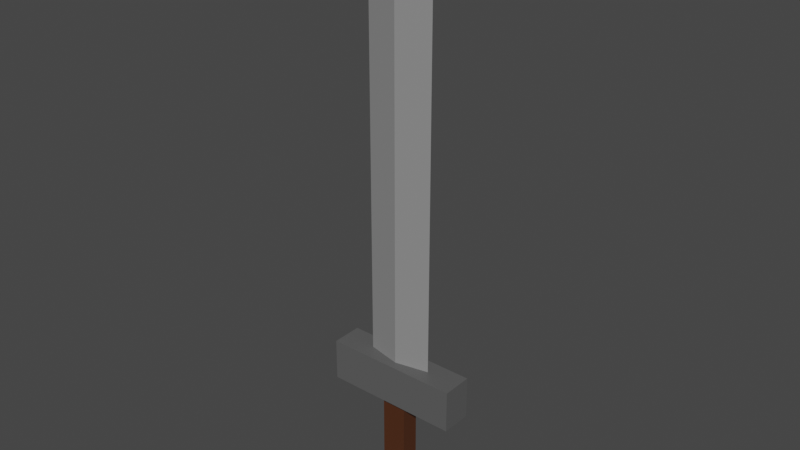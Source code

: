 # Source: sword.blend  (saved by Blender 3.0.42; exported with 4.5.12 LTS)
import bpy
from mathutils import Matrix  # noqa: F401  (used for matrix-valued properties, if any)

bpy.ops.wm.read_factory_settings(use_empty=True)
scene = bpy.context.scene
scene.name = 'Scene'

# ---- collections
col_collection = bpy.data.collections.new('Collection'); scene.collection.children.link(col_collection)

# ---- materials (node trees are filled in below, after node groups)
mat_material = bpy.data.materials.new('Material')
mat_material.alpha_threshold = 0.0
mat_material.use_transparent_shadow = False
mat_material.line_color = (0.0, 0.0, 0.0, 1.0)
mat_material_001 = bpy.data.materials.new('Material.001')
mat_material_001.use_transparent_shadow = False
mat_material_002 = bpy.data.materials.new('Material.002')
mat_material_002.use_transparent_shadow = False
mat_material_003 = bpy.data.materials.new('Material.003')
mat_material_003.use_transparent_shadow = False

# ---- material node trees
mat_material.use_nodes = True; mat_material.node_tree.nodes.clear()
_N = mat_material.node_tree.nodes; _L = mat_material.node_tree.links
n0 = _N.new('ShaderNodeOutputMaterial'); n0.name = 'Material Output'; n0.location = (300, 300)
n1 = _N.new('ShaderNodeBsdfPrincipled'); n1.name = 'Principled BSDF'; n1.location = (10, 300)
n1.distribution = 'GGX'
n1.subsurface_method = 'RANDOM_WALK_SKIN'
n1.inputs[0].default_value = (0.2668, 0.2668, 0.2668, 1.0)
n1.inputs[2].default_value = 0.4
n1.inputs[3].default_value = 1.45
n1.inputs[27].default_value = (0.0, 0.0, 0.0, 1.0)
n1.inputs[28].default_value = 1.0
_L.new(n1.outputs[0], n0.inputs[0])
n0.is_active_output = True
mat_material_001.use_nodes = True; mat_material_001.node_tree.nodes.clear()
_N = mat_material_001.node_tree.nodes; _L = mat_material_001.node_tree.links
n0 = _N.new('ShaderNodeBsdfPrincipled'); n0.name = 'Principled BSDF'; n0.location = (10, 300)
n0.distribution = 'GGX'
n0.subsurface_method = 'RANDOM_WALK_SKIN'
n0.inputs[0].default_value = (0.1065, 0.1065, 0.1065, 1.0)
n0.inputs[3].default_value = 1.45
n0.inputs[27].default_value = (0.0, 0.0, 0.0, 1.0)
n0.inputs[28].default_value = 1.0
n1 = _N.new('ShaderNodeOutputMaterial'); n1.name = 'Material Output'; n1.location = (300, 300)
_L.new(n0.outputs[0], n1.inputs[0])
n1.is_active_output = True
mat_material_002.use_nodes = True; mat_material_002.node_tree.nodes.clear()
_N = mat_material_002.node_tree.nodes; _L = mat_material_002.node_tree.links
n0 = _N.new('ShaderNodeBsdfPrincipled'); n0.name = 'Principled BSDF'; n0.location = (10, 300)
n0.distribution = 'GGX'
n0.subsurface_method = 'RANDOM_WALK_SKIN'
n0.inputs[0].default_value = (0.07658, 0.02448, 0.008272, 1.0)
n0.inputs[3].default_value = 1.45
n0.inputs[27].default_value = (0.0, 0.0, 0.0, 1.0)
n0.inputs[28].default_value = 1.0
n1 = _N.new('ShaderNodeOutputMaterial'); n1.name = 'Material Output'; n1.location = (300, 300)
_L.new(n0.outputs[0], n1.inputs[0])
n1.is_active_output = True
mat_material_003.use_nodes = True; mat_material_003.node_tree.nodes.clear()
_N = mat_material_003.node_tree.nodes; _L = mat_material_003.node_tree.links
n0 = _N.new('ShaderNodeBsdfPrincipled'); n0.name = 'Principled BSDF'; n0.location = (10, 300)
n0.distribution = 'GGX'
n0.subsurface_method = 'RANDOM_WALK_SKIN'
n0.inputs[0].default_value = (0.214, 0.214, 0.214, 1.0)
n0.inputs[3].default_value = 1.45
n0.inputs[27].default_value = (0.0, 0.0, 0.0, 1.0)
n0.inputs[28].default_value = 1.0
n1 = _N.new('ShaderNodeOutputMaterial'); n1.name = 'Material Output'; n1.location = (300, 300)
_L.new(n0.outputs[0], n1.inputs[0])
n1.is_active_output = True

# ---- world
world_world = bpy.data.worlds.new('World'); scene.world = world_world
world_world.use_nodes = True; world_world.node_tree.nodes.clear()
_N = world_world.node_tree.nodes; _L = world_world.node_tree.links
n0 = _N.new('ShaderNodeOutputWorld'); n0.name = 'World Output'; n0.location = (300, 300)
n1 = _N.new('ShaderNodeBackground'); n1.name = 'Background'; n1.location = (10, 300)
n1.inputs[0].default_value = (0.05088, 0.05088, 0.05088, 1.0)
_L.new(n1.outputs[0], n0.inputs[0])
n0.is_active_output = True
world_world.color = (0.05088, 0.05088, 0.05088)
world_world.use_sun_shadow = False
world_world.sun_shadow_jitter_overblur = 0.0

# ---- meshes
me_blade = bpy.data.meshes.new('blade')
me_blade.from_pydata([(1.0, 0.0, 1.0), (1.0, 0.0, -1.0), (-1.0, 0.0, 1.0), (-1.0, 0.0, -1.0), (0.0, 1.0, -1.0), (0.0, 0.0, 1.125), (0.0, -1.0, -1.0), (0.0, -1.0, 1.0), (0.0, 1.0, 1.0)], [], [(6, 7, 2, 3), (4, 1, 6), (4, 8, 0, 1), (3, 2, 8, 4), (3, 4, 6), (1, 0, 7, 6), (2, 7, 5), (7, 0, 5), (8, 2, 5), (0, 8, 5)])
_uv = me_blade.uv_layers.new(name='UVMap')
_uv.uv.foreach_set('vector', [0.375, 0.875, 0.6102, 0.875, 0.625, 1.0, 0.375, 1.0, 0.25, 0.5, 0.375, 0.75, 0.25, 0.75, 0.375, 0.375, 0.6102, 0.375, 0.625, 0.5, 0.375, 0.5, 0.375, 0.25, 0.625, 0.25, 0.6102, 0.375, 0.375, 0.375, 0.125, 0.5, 0.25, 0.5, 0.25, 0.75, 0.375, 0.75, 0.625, 0.75, 0.6102, 0.875, 0.375, 0.875, 0.625, 1.0, 0.6102, 0.875, 0.625, 0.875, 0.6102, 0.875, 0.625, 0.75, 0.625, 0.875, 0.6102, 0.375, 0.625, 0.25, 0.625, 0.375, 0.625, 0.5, 0.6102, 0.375, 0.625, 0.375])
me_blade.materials.append(mat_material)
me_blade.use_remesh_preserve_volume = False
me_blade.use_remesh_preserve_attributes = False
me_blade.use_mirror_vertex_groups = False
me_blade.update()
me_crossguard = bpy.data.meshes.new('crossguard')
me_crossguard.from_pydata([(-1.0, -1.0, -1.0), (-1.0, -1.0, 1.0), (-1.0, 1.0, -1.0), (-1.0, 1.0, 1.0), (1.0, -1.0, -1.0), (1.0, -1.0, 1.0), (1.0, 1.0, -1.0), (1.0, 1.0, 1.0)], [], [(0, 1, 3, 2), (2, 3, 7, 6), (6, 7, 5, 4), (4, 5, 1, 0), (2, 6, 4, 0), (7, 3, 1, 5)])
_uv = me_crossguard.uv_layers.new(name='UVMap')
_uv.uv.foreach_set('vector', [0.375, 0.0, 0.625, 0.0, 0.625, 0.25, 0.375, 0.25, 0.375, 0.25, 0.625, 0.25, 0.625, 0.5, 0.375, 0.5, 0.375, 0.5, 0.625, 0.5, 0.625, 0.75, 0.375, 0.75, 0.375, 0.75, 0.625, 0.75, 0.625, 1.0, 0.375, 1.0, 0.125, 0.5, 0.375, 0.5, 0.375, 0.75, 0.125, 0.75, 0.625, 0.5, 0.875, 0.5, 0.875, 0.75, 0.625, 0.75])
me_crossguard.materials.append(mat_material_001)
me_crossguard.use_remesh_fix_poles = True
me_crossguard.use_remesh_preserve_attributes = False
me_crossguard.update()
me_hilt = bpy.data.meshes.new('hilt')
me_hilt.from_pydata([(-1.0, -1.0, -1.0), (-1.0, -1.0, 1.0), (-1.0, 1.0, -1.0), (-1.0, 1.0, 1.0), (1.0, -1.0, -1.0), (1.0, -1.0, 1.0), (1.0, 1.0, -1.0), (1.0, 1.0, 1.0)], [], [(0, 1, 3, 2), (2, 3, 7, 6), (6, 7, 5, 4), (4, 5, 1, 0), (2, 6, 4, 0), (7, 3, 1, 5)])
_uv = me_hilt.uv_layers.new(name='UVMap')
_uv.uv.foreach_set('vector', [0.375, 0.0, 0.625, 0.0, 0.625, 0.25, 0.375, 0.25, 0.375, 0.25, 0.625, 0.25, 0.625, 0.5, 0.375, 0.5, 0.375, 0.5, 0.625, 0.5, 0.625, 0.75, 0.375, 0.75, 0.375, 0.75, 0.625, 0.75, 0.625, 1.0, 0.375, 1.0, 0.125, 0.5, 0.375, 0.5, 0.375, 0.75, 0.125, 0.75, 0.625, 0.5, 0.875, 0.5, 0.875, 0.75, 0.625, 0.75])
me_hilt.materials.append(mat_material_002)
me_hilt.use_remesh_fix_poles = True
me_hilt.use_remesh_preserve_attributes = False
me_hilt.update()
me_pommel = bpy.data.meshes.new('pommel')
me_pommel.from_pydata([(-1.0, -1.0, -1.0), (-1.0, -1.0, 1.0), (-1.0, 1.0, -1.0), (-1.0, 1.0, 1.0), (1.0, -1.0, -1.0), (1.0, -1.0, 1.0), (1.0, 1.0, -1.0), (1.0, 1.0, 1.0)], [], [(0, 1, 3, 2), (2, 3, 7, 6), (6, 7, 5, 4), (4, 5, 1, 0), (2, 6, 4, 0), (7, 3, 1, 5)])
_uv = me_pommel.uv_layers.new(name='UVMap')
_uv.uv.foreach_set('vector', [0.375, 0.0, 0.625, 0.0, 0.625, 0.25, 0.375, 0.25, 0.375, 0.25, 0.625, 0.25, 0.625, 0.5, 0.375, 0.5, 0.375, 0.5, 0.625, 0.5, 0.625, 0.75, 0.375, 0.75, 0.375, 0.75, 0.625, 0.75, 0.625, 1.0, 0.375, 1.0, 0.125, 0.5, 0.375, 0.5, 0.375, 0.75, 0.125, 0.75, 0.625, 0.5, 0.875, 0.5, 0.875, 0.75, 0.625, 0.75])
me_pommel.materials.append(mat_material_003)
me_pommel.use_remesh_fix_poles = True
me_pommel.use_remesh_preserve_attributes = False
me_pommel.update()

# ---- objects
ob_blade = bpy.data.objects.new('blade', me_blade)
ob_crossguard = bpy.data.objects.new('crossguard', me_crossguard)
ob_hilt = bpy.data.objects.new('hilt', me_hilt)
ob_pommel = bpy.data.objects.new('pommel', me_pommel)

# ---- transforms, parenting, visibility, modifiers, constraints
ob_blade.parent = ob_crossguard
ob_blade.matrix_parent_inverse = Matrix(((1.0, -0.0, 0.0, -0.0), (-0.0, 4.419, -0.0, 0.0), (0.0, -0.0, 3.213, -0.6823), (-0.0, 0.0, -0.0, 1.0)))
ob_blade.location = (0.0, 0.0, 3.488)
ob_blade.scale = (0.4955, 0.1045, 3.103)
ob_blade.lock_rotations_4d = False
ob_blade.empty_display_type = 'ARROWS'
ob_blade.lineart.crease_threshold = 0.0
ob_crossguard.parent = ob_hilt
ob_crossguard.matrix_parent_inverse = Matrix(((1.588e-07, -0.0, 2.104, -0.111), (-0.0, 10.96, -0.0, -0.0), (-8.061, -0.0, 6.086e-07, -3.212e-08), (-0.0, -0.0, -0.0, 1.0)))
ob_crossguard.location = (0.0, 0.0, 0.6114)
ob_crossguard.scale = (0.674, 0.1525, 0.2098)
ob_hilt.location = (0.0, 0.0, 0.05278)
ob_hilt.rotation_euler = (-0.0, -1.571, 0.0)
ob_hilt.scale = (0.4753, 0.0912, 0.124)
ob_pommel.parent = ob_hilt
ob_pommel.matrix_parent_inverse = Matrix(((1.039e-07, -0.0, 1.376, 1.076), (-0.0, 7.169, -0.0, -0.0), (-5.271, -0.0, 3.979e-07, 3.114e-07), (-0.0, -0.0, -0.0, 1.0)))
ob_pommel.location = (5.708e-16, 0.0, -1.692)
ob_pommel.rotation_euler = (-0.0, -1.571, 0.0)
ob_pommel.scale = (0.2377, 0.2322, 0.2664)

# ---- collection membership
col_collection.objects.link(ob_blade)
col_collection.objects.link(ob_crossguard)
col_collection.objects.link(ob_hilt)
col_collection.objects.link(ob_pommel)

# ---- scene / render settings (as saved in the file)
scene.frame_start = 1; scene.frame_end = 250; scene.frame_set(1)
scene.render.engine = 'BLENDER_EEVEE_NEXT'
scene.cycles.sampling_pattern = 'TABULATED_SOBOL'
scene.cycles.use_light_tree = False
scene.view_settings.view_transform = 'Filmic'
bpy.context.view_layer.update()

# ---- added for rendering (the .blend has no active camera and no usable light): camera, sun
cam_auto = bpy.data.cameras.new('AutoCamera')
cam_auto.lens = 50.0
cam_auto.sensor_width = 36.0
cam_auto.clip_end = 1000.0
ob_auto_camera = bpy.data.objects.new('AutoCamera', cam_auto)
scene.collection.objects.link(ob_auto_camera)
ob_auto_camera.location = (5.57991, -6.69589, 6.70186)
ob_auto_camera.rotation_euler = (1.09748, -7.21219e-08, 0.694738)
scene.camera = ob_auto_camera
light_auto_sun = bpy.data.lights.new('AutoSun', 'SUN')
light_auto_sun.energy = 3.0
light_auto_sun.angle = 0.0523599
ob_auto_sun = bpy.data.objects.new('AutoSun', light_auto_sun)
scene.collection.objects.link(ob_auto_sun)
ob_auto_sun.rotation_euler = (0.872665, 0.174533, 0.523599)
bpy.context.view_layer.update()

